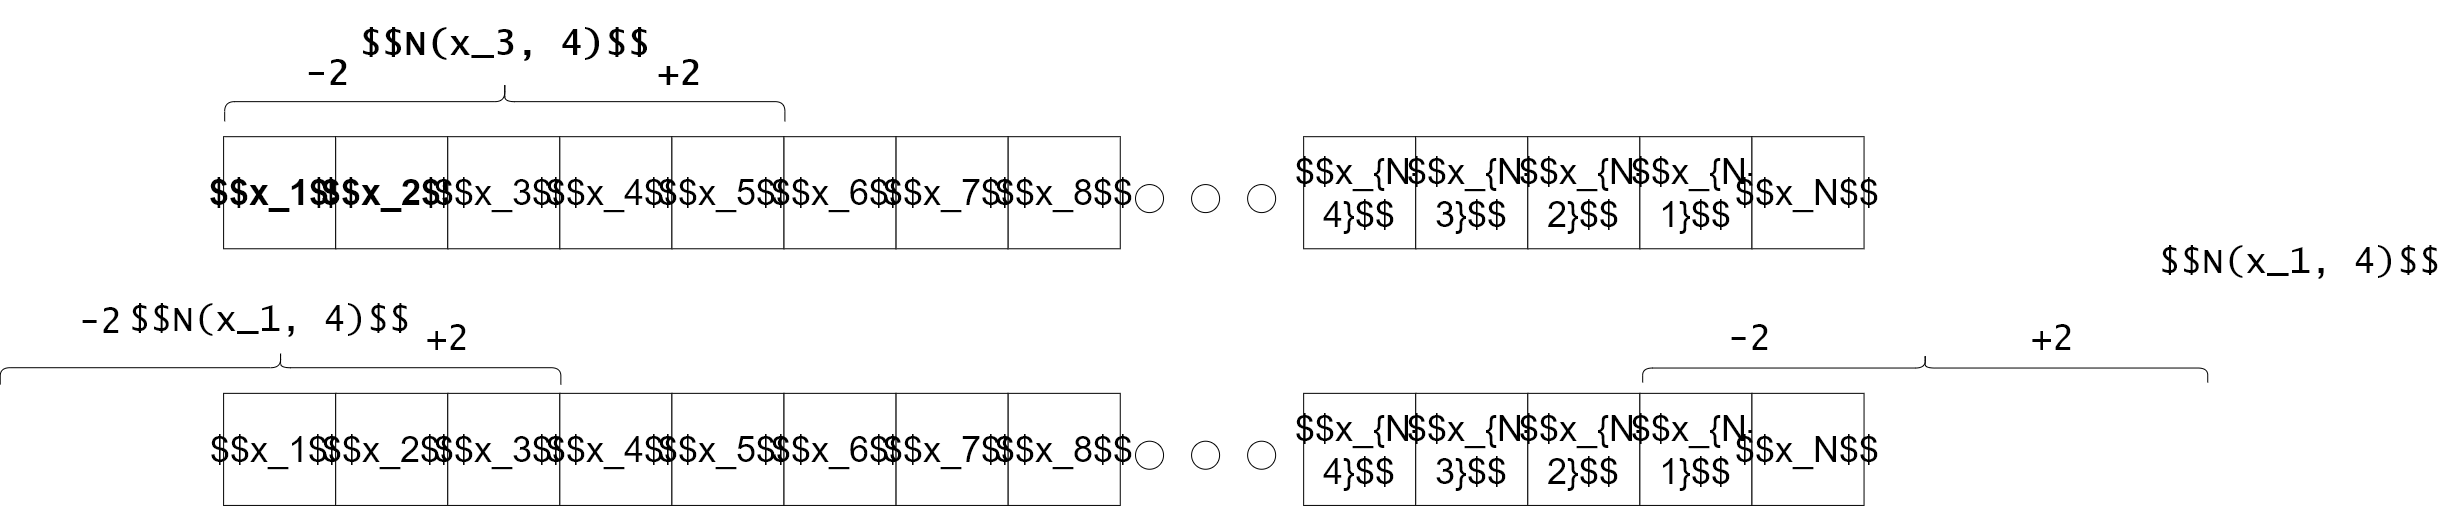

The diagram above was exported from draw.io. Its source (the exported page's mxGraphModel, read from the mxfile embedded in the PNG):
<mxGraphModel dx="1342" dy="1025" grid="1" gridSize="10" guides="1" tooltips="1" connect="1" arrows="1" fold="1" page="1" pageScale="1" pageWidth="2339" pageHeight="3300" math="1" shadow="0">
  <root>
    <mxCell id="0" />
    <mxCell id="1" parent="0" />
    <mxCell id="Yqhw-4a-dzi1t7SCON4l-1" value="&lt;h1&gt;&lt;font style=&quot;font-size: 36px&quot;&gt;$$x_1$$&lt;/font&gt;&lt;/h1&gt;" style="whiteSpace=wrap;html=1;aspect=fixed;" parent="1" vertex="1">
      <mxGeometry x="304.1043785164835" y="611.1873634204276" width="112.08175824175825" height="112.08175824175825" as="geometry" />
    </mxCell>
    <mxCell id="Yqhw-4a-dzi1t7SCON4l-2" value="&lt;h1&gt;&lt;span&gt;&lt;font style=&quot;font-size: 36px&quot;&gt;$$x_2$$&lt;/font&gt;&lt;/span&gt;&lt;/h1&gt;" style="whiteSpace=wrap;html=1;aspect=fixed;" parent="1" vertex="1">
      <mxGeometry x="416.1861367582418" y="611.1873634204276" width="112.08175824175825" height="112.08175824175825" as="geometry" />
    </mxCell>
    <mxCell id="Yqhw-4a-dzi1t7SCON4l-3" value="&lt;span&gt;&lt;font style=&quot;font-size: 36px&quot;&gt;$$x_3$$&lt;/font&gt;&lt;/span&gt;" style="whiteSpace=wrap;html=1;aspect=fixed;" parent="1" vertex="1">
      <mxGeometry x="528.2678950000001" y="611.1873634204276" width="112.08175824175825" height="112.08175824175825" as="geometry" />
    </mxCell>
    <mxCell id="Yqhw-4a-dzi1t7SCON4l-4" value="&lt;span&gt;&lt;font style=&quot;font-size: 36px&quot;&gt;$$x_4$$&lt;/font&gt;&lt;/span&gt;" style="whiteSpace=wrap;html=1;aspect=fixed;" parent="1" vertex="1">
      <mxGeometry x="640.3496532417583" y="611.1873634204276" width="112.08175824175825" height="112.08175824175825" as="geometry" />
    </mxCell>
    <mxCell id="Yqhw-4a-dzi1t7SCON4l-5" value="&lt;span&gt;&lt;font style=&quot;font-size: 36px&quot;&gt;$$x_5$$&lt;/font&gt;&lt;/span&gt;" style="whiteSpace=wrap;html=1;aspect=fixed;" parent="1" vertex="1">
      <mxGeometry x="752.4314114835165" y="611.1873634204276" width="112.08175824175825" height="112.08175824175825" as="geometry" />
    </mxCell>
    <mxCell id="Yqhw-4a-dzi1t7SCON4l-6" value="&lt;span&gt;&lt;font style=&quot;font-size: 36px&quot;&gt;$$x_6$$&lt;/font&gt;&lt;/span&gt;" style="whiteSpace=wrap;html=1;aspect=fixed;" parent="1" vertex="1">
      <mxGeometry x="864.5131697252748" y="611.1873634204276" width="112.08175824175825" height="112.08175824175825" as="geometry" />
    </mxCell>
    <mxCell id="Yqhw-4a-dzi1t7SCON4l-7" value="&lt;span&gt;&lt;font style=&quot;font-size: 36px&quot;&gt;$$x_7$$&lt;/font&gt;&lt;/span&gt;" style="whiteSpace=wrap;html=1;aspect=fixed;" parent="1" vertex="1">
      <mxGeometry x="976.5949279670331" y="611.1873634204276" width="112.08175824175825" height="112.08175824175825" as="geometry" />
    </mxCell>
    <mxCell id="Yqhw-4a-dzi1t7SCON4l-8" value="&lt;span&gt;&lt;font style=&quot;font-size: 36px&quot;&gt;$$x_8$$&lt;/font&gt;&lt;/span&gt;" style="whiteSpace=wrap;html=1;aspect=fixed;" parent="1" vertex="1">
      <mxGeometry x="1088.6766862087914" y="611.1873634204276" width="112.08175824175825" height="112.08175824175825" as="geometry" />
    </mxCell>
    <mxCell id="Yqhw-4a-dzi1t7SCON4l-12" value="" style="ellipse;whiteSpace=wrap;html=1;aspect=fixed;" parent="1" vertex="1">
      <mxGeometry x="1216.0241587362639" y="659.0647980997625" width="28.020439560439563" height="28.020439560439563" as="geometry" />
    </mxCell>
    <mxCell id="Yqhw-4a-dzi1t7SCON4l-14" value="" style="ellipse;whiteSpace=wrap;html=1;aspect=fixed;" parent="1" vertex="1">
      <mxGeometry x="1272.0650378571431" y="659.0647980997625" width="28.020439560439563" height="28.020439560439563" as="geometry" />
    </mxCell>
    <mxCell id="Yqhw-4a-dzi1t7SCON4l-15" value="" style="ellipse;whiteSpace=wrap;html=1;aspect=fixed;" parent="1" vertex="1">
      <mxGeometry x="1328.105916978022" y="659.0647980997625" width="28.020439560439563" height="28.020439560439563" as="geometry" />
    </mxCell>
    <mxCell id="Yqhw-4a-dzi1t7SCON4l-16" value="&lt;span&gt;&lt;font style=&quot;font-size: 36px&quot;&gt;$$x_{N-4}$$&lt;/font&gt;&lt;/span&gt;" style="whiteSpace=wrap;html=1;aspect=fixed;" parent="1" vertex="1">
      <mxGeometry x="1384.1467960989012" y="611.1873634204276" width="112.08175824175825" height="112.08175824175825" as="geometry" />
    </mxCell>
    <mxCell id="Yqhw-4a-dzi1t7SCON4l-17" value="&lt;font style=&quot;font-size: 36px&quot;&gt;$$x_{N-3}$$&lt;/font&gt;" style="whiteSpace=wrap;html=1;aspect=fixed;" parent="1" vertex="1">
      <mxGeometry x="1496.2285543406597" y="611.1873634204276" width="112.08175824175825" height="112.08175824175825" as="geometry" />
    </mxCell>
    <mxCell id="Yqhw-4a-dzi1t7SCON4l-18" value="&lt;font style=&quot;font-size: 36px&quot;&gt;$$x_{N-2}$$&lt;/font&gt;" style="whiteSpace=wrap;html=1;aspect=fixed;" parent="1" vertex="1">
      <mxGeometry x="1608.3103125824177" y="611.1873634204276" width="112.08175824175825" height="112.08175824175825" as="geometry" />
    </mxCell>
    <mxCell id="Yqhw-4a-dzi1t7SCON4l-19" value="&lt;font style=&quot;font-size: 36px&quot;&gt;$$x_{N-1}$$&lt;/font&gt;" style="whiteSpace=wrap;html=1;aspect=fixed;" parent="1" vertex="1">
      <mxGeometry x="1720.3920708241758" y="611.1873634204276" width="112.08175824175825" height="112.08175824175825" as="geometry" />
    </mxCell>
    <mxCell id="Yqhw-4a-dzi1t7SCON4l-20" value="&lt;span&gt;&lt;font style=&quot;font-size: 36px&quot;&gt;$$x_N$$&lt;/font&gt;&lt;/span&gt;" style="whiteSpace=wrap;html=1;aspect=fixed;" parent="1" vertex="1">
      <mxGeometry x="1832.4738290659343" y="611.1873634204276" width="112.08175824175825" height="112.08175824175825" as="geometry" />
    </mxCell>
    <mxCell id="Yqhw-4a-dzi1t7SCON4l-22" value="" style="shape=curlyBracket;whiteSpace=wrap;html=1;rounded=1;flipH=1;fontFamily=Lucida Console;fontSize=36;rotation=-90;" parent="1" vertex="1">
      <mxGeometry x="565.64" y="296.04" width="39.3" height="560.22" as="geometry" />
    </mxCell>
    <mxCell id="Yqhw-4a-dzi1t7SCON4l-24" value="&lt;h1&gt;&lt;font style=&quot;font-size: 36px&quot;&gt;+2&lt;/font&gt;&lt;/h1&gt;" style="text;html=1;align=center;verticalAlign=middle;resizable=0;points=[];autosize=1;strokeColor=none;fillColor=none;fontSize=18;fontFamily=Lucida Console;" parent="1" vertex="1">
      <mxGeometry x="730.0022906043956" y="509.9974346793349" width="60" height="80" as="geometry" />
    </mxCell>
    <mxCell id="Yqhw-4a-dzi1t7SCON4l-25" value="&lt;h1&gt;&lt;font style=&quot;font-size: 36px&quot;&gt;-2&lt;/font&gt;&lt;/h1&gt;" style="text;html=1;align=center;verticalAlign=middle;resizable=0;points=[];autosize=1;strokeColor=none;fillColor=none;fontSize=18;fontFamily=Lucida Console;" parent="1" vertex="1">
      <mxGeometry x="377.817895" y="509.9974346793349" width="60" height="80" as="geometry" />
    </mxCell>
    <mxCell id="Yqhw-4a-dzi1t7SCON4l-26" value="&lt;h1&gt;&lt;font style=&quot;font-size: 36px&quot;&gt;$$N(x_3, 4)$$&lt;/font&gt;&lt;/h1&gt;" style="text;html=1;align=center;verticalAlign=middle;resizable=0;points=[];autosize=1;strokeColor=none;fillColor=none;fontSize=18;fontFamily=Lucida Console;" parent="1" vertex="1">
      <mxGeometry x="430.28877412087917" y="480" width="310" height="80" as="geometry" />
    </mxCell>
    <mxCell id="Yqhw-4a-dzi1t7SCON4l-27" value="&lt;font style=&quot;font-size: 36px&quot;&gt;$$x_1$$&lt;/font&gt;" style="whiteSpace=wrap;html=1;aspect=fixed;" parent="1" vertex="1">
      <mxGeometry x="304.1043785164835" y="867.8468408551068" width="112.08175824175825" height="112.08175824175825" as="geometry" />
    </mxCell>
    <mxCell id="Yqhw-4a-dzi1t7SCON4l-28" value="&lt;span&gt;&lt;font style=&quot;font-size: 36px&quot;&gt;$$x_2$$&lt;/font&gt;&lt;/span&gt;" style="whiteSpace=wrap;html=1;aspect=fixed;" parent="1" vertex="1">
      <mxGeometry x="416.1861367582418" y="867.8468408551068" width="112.08175824175825" height="112.08175824175825" as="geometry" />
    </mxCell>
    <mxCell id="Yqhw-4a-dzi1t7SCON4l-29" value="&lt;span&gt;&lt;font style=&quot;font-size: 36px&quot;&gt;$$x_3$$&lt;/font&gt;&lt;/span&gt;" style="whiteSpace=wrap;html=1;aspect=fixed;" parent="1" vertex="1">
      <mxGeometry x="528.2678950000001" y="867.8468408551068" width="112.08175824175825" height="112.08175824175825" as="geometry" />
    </mxCell>
    <mxCell id="Yqhw-4a-dzi1t7SCON4l-30" value="&lt;span&gt;&lt;font style=&quot;font-size: 36px&quot;&gt;$$x_4$$&lt;/font&gt;&lt;/span&gt;" style="whiteSpace=wrap;html=1;aspect=fixed;" parent="1" vertex="1">
      <mxGeometry x="640.3496532417583" y="867.8468408551068" width="112.08175824175825" height="112.08175824175825" as="geometry" />
    </mxCell>
    <mxCell id="Yqhw-4a-dzi1t7SCON4l-31" value="&lt;span&gt;&lt;font style=&quot;font-size: 36px&quot;&gt;$$x_5$$&lt;/font&gt;&lt;/span&gt;" style="whiteSpace=wrap;html=1;aspect=fixed;" parent="1" vertex="1">
      <mxGeometry x="752.4314114835165" y="867.8468408551068" width="112.08175824175825" height="112.08175824175825" as="geometry" />
    </mxCell>
    <mxCell id="Yqhw-4a-dzi1t7SCON4l-32" value="&lt;span&gt;&lt;font style=&quot;font-size: 36px&quot;&gt;$$x_6$$&lt;/font&gt;&lt;/span&gt;" style="whiteSpace=wrap;html=1;aspect=fixed;" parent="1" vertex="1">
      <mxGeometry x="864.5131697252748" y="867.8468408551068" width="112.08175824175825" height="112.08175824175825" as="geometry" />
    </mxCell>
    <mxCell id="Yqhw-4a-dzi1t7SCON4l-33" value="&lt;span&gt;&lt;font style=&quot;font-size: 36px&quot;&gt;$$x_7$$&lt;/font&gt;&lt;/span&gt;" style="whiteSpace=wrap;html=1;aspect=fixed;" parent="1" vertex="1">
      <mxGeometry x="976.5949279670331" y="867.8468408551068" width="112.08175824175825" height="112.08175824175825" as="geometry" />
    </mxCell>
    <mxCell id="Yqhw-4a-dzi1t7SCON4l-34" value="&lt;span&gt;&lt;font style=&quot;font-size: 36px&quot;&gt;$$x_8$$&lt;/font&gt;&lt;/span&gt;" style="whiteSpace=wrap;html=1;aspect=fixed;" parent="1" vertex="1">
      <mxGeometry x="1088.6766862087914" y="867.8468408551068" width="112.08175824175825" height="112.08175824175825" as="geometry" />
    </mxCell>
    <mxCell id="Yqhw-4a-dzi1t7SCON4l-38" value="" style="ellipse;whiteSpace=wrap;html=1;aspect=fixed;" parent="1" vertex="1">
      <mxGeometry x="1216.0241587362639" y="915.7242755344417" width="28.020439560439563" height="28.020439560439563" as="geometry" />
    </mxCell>
    <mxCell id="Yqhw-4a-dzi1t7SCON4l-39" value="" style="ellipse;whiteSpace=wrap;html=1;aspect=fixed;" parent="1" vertex="1">
      <mxGeometry x="1272.0650378571431" y="915.7242755344417" width="28.020439560439563" height="28.020439560439563" as="geometry" />
    </mxCell>
    <mxCell id="Yqhw-4a-dzi1t7SCON4l-40" value="" style="ellipse;whiteSpace=wrap;html=1;aspect=fixed;" parent="1" vertex="1">
      <mxGeometry x="1328.105916978022" y="915.7242755344417" width="28.020439560439563" height="28.020439560439563" as="geometry" />
    </mxCell>
    <mxCell id="Yqhw-4a-dzi1t7SCON4l-41" value="&lt;span&gt;&lt;font style=&quot;font-size: 36px&quot;&gt;$$x_{N-4}$$&lt;/font&gt;&lt;/span&gt;" style="whiteSpace=wrap;html=1;aspect=fixed;" parent="1" vertex="1">
      <mxGeometry x="1384.1467960989012" y="867.8468408551068" width="112.08175824175825" height="112.08175824175825" as="geometry" />
    </mxCell>
    <mxCell id="Yqhw-4a-dzi1t7SCON4l-42" value="&lt;font style=&quot;font-size: 36px&quot;&gt;$$x_{N-3}$$&lt;/font&gt;" style="whiteSpace=wrap;html=1;aspect=fixed;" parent="1" vertex="1">
      <mxGeometry x="1496.2285543406597" y="867.8468408551068" width="112.08175824175825" height="112.08175824175825" as="geometry" />
    </mxCell>
    <mxCell id="Yqhw-4a-dzi1t7SCON4l-43" value="&lt;font style=&quot;font-size: 36px&quot;&gt;$$x_{N-2}$$&lt;/font&gt;" style="whiteSpace=wrap;html=1;aspect=fixed;" parent="1" vertex="1">
      <mxGeometry x="1608.3103125824177" y="867.8468408551068" width="112.08175824175825" height="112.08175824175825" as="geometry" />
    </mxCell>
    <mxCell id="Yqhw-4a-dzi1t7SCON4l-44" value="&lt;font style=&quot;font-size: 36px&quot;&gt;$$x_{N-1}$$&lt;/font&gt;" style="whiteSpace=wrap;html=1;aspect=fixed;" parent="1" vertex="1">
      <mxGeometry x="1720.3920708241758" y="867.8468408551068" width="112.08175824175825" height="112.08175824175825" as="geometry" />
    </mxCell>
    <mxCell id="Yqhw-4a-dzi1t7SCON4l-45" value="&lt;span&gt;&lt;font style=&quot;font-size: 36px&quot;&gt;$$x_N$$&lt;/font&gt;&lt;/span&gt;" style="whiteSpace=wrap;html=1;aspect=fixed;" parent="1" vertex="1">
      <mxGeometry x="1832.4738290659343" y="867.8468408551068" width="112.08175824175825" height="112.08175824175825" as="geometry" />
    </mxCell>
    <mxCell id="Yqhw-4a-dzi1t7SCON4l-46" value="" style="shape=curlyBracket;whiteSpace=wrap;html=1;rounded=1;flipH=1;fontFamily=Lucida Console;fontSize=36;rotation=-90;" parent="1" vertex="1">
      <mxGeometry x="344.28" y="561.9" width="33.54" height="560.62" as="geometry" />
    </mxCell>
    <mxCell id="Yqhw-4a-dzi1t7SCON4l-47" value="&lt;font style=&quot;font-size: 36px&quot;&gt;+2&lt;/font&gt;" style="text;html=1;align=center;verticalAlign=middle;resizable=0;points=[];autosize=1;strokeColor=none;fillColor=none;fontSize=18;fontFamily=Lucida Console;" parent="1" vertex="1">
      <mxGeometry x="498.02701587912094" y="800.4960570071258" width="60" height="30" as="geometry" />
    </mxCell>
    <mxCell id="Yqhw-4a-dzi1t7SCON4l-48" value="&lt;font style=&quot;font-size: 36px&quot;&gt;-2&lt;/font&gt;" style="text;html=1;align=center;verticalAlign=middle;resizable=0;points=[];autosize=1;strokeColor=none;fillColor=none;fontSize=18;fontFamily=Lucida Console;" parent="1" vertex="1">
      <mxGeometry x="151.0426202747253" y="783.4960570071258" width="60" height="30" as="geometry" />
    </mxCell>
    <mxCell id="Yqhw-4a-dzi1t7SCON4l-49" value="&lt;font style=&quot;font-size: 36px&quot;&gt;$$N(x_1, 4)$$&lt;/font&gt;" style="text;html=1;align=center;verticalAlign=middle;resizable=0;points=[];autosize=1;strokeColor=none;fillColor=none;fontSize=18;fontFamily=Lucida Console;" parent="1" vertex="1">
      <mxGeometry x="200.00349939560442" y="780.6386223277909" width="300" height="30" as="geometry" />
    </mxCell>
    <mxCell id="Yqhw-4a-dzi1t7SCON4l-50" value="" style="shape=curlyBracket;whiteSpace=wrap;html=1;rounded=1;flipH=1;fontFamily=Lucida Console;fontSize=36;rotation=-90;" parent="1" vertex="1">
      <mxGeometry x="1991.27" y="560" width="28.88" height="565.06" as="geometry" />
    </mxCell>
    <mxCell id="Yqhw-4a-dzi1t7SCON4l-51" value="&lt;font style=&quot;font-size: 36px&quot;&gt;+2&lt;/font&gt;" style="text;html=1;align=center;verticalAlign=middle;resizable=0;points=[];autosize=1;strokeColor=none;fillColor=none;fontSize=18;fontFamily=Lucida Console;" parent="1" vertex="1">
      <mxGeometry x="2102.67822467033" y="800.4960570071258" width="60" height="30" as="geometry" />
    </mxCell>
    <mxCell id="Yqhw-4a-dzi1t7SCON4l-52" value="&lt;font style=&quot;font-size: 36px&quot;&gt;-2&lt;/font&gt;" style="text;html=1;align=center;verticalAlign=middle;resizable=0;points=[];autosize=1;strokeColor=none;fillColor=none;fontSize=18;fontFamily=Lucida Console;" parent="1" vertex="1">
      <mxGeometry x="1800.0038290659343" y="800.4960570071258" width="60" height="30" as="geometry" />
    </mxCell>
    <mxCell id="Yqhw-4a-dzi1t7SCON4l-53" value="&lt;font style=&quot;font-size: 36px&quot;&gt;$$N(x_1, 4)$$&lt;/font&gt;" style="text;html=1;align=center;verticalAlign=middle;resizable=0;points=[];autosize=1;strokeColor=none;fillColor=none;fontSize=18;fontFamily=Lucida Console;" parent="1" vertex="1">
      <mxGeometry x="2230.0047081868133" y="723.2686223277909" width="300" height="30" as="geometry" />
    </mxCell>
  </root>
</mxGraphModel>